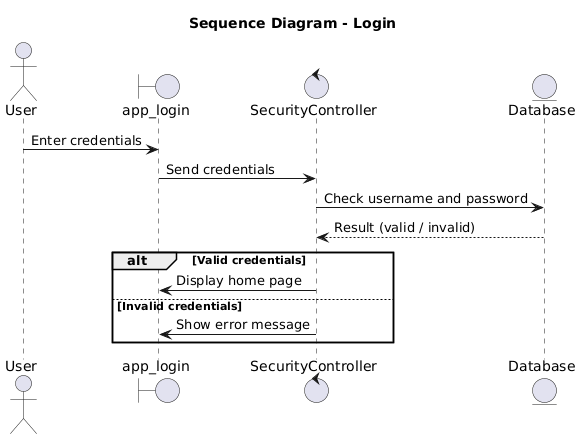

The diagram above was rendered by PlantUML. Its source (embedded in the PNG):
@startuml
title Sequence Diagram - Login

actor User
boundary "app_login" as UI
control "SecurityController" as Controller
entity "Database" as DB

User -> UI : Enter credentials
UI -> Controller : Send credentials
Controller -> DB : Check username and password
DB --> Controller : Result (valid / invalid)

alt Valid credentials
    Controller -> UI : Display home page
else Invalid credentials
    Controller -> UI : Show error message
end
@enduml